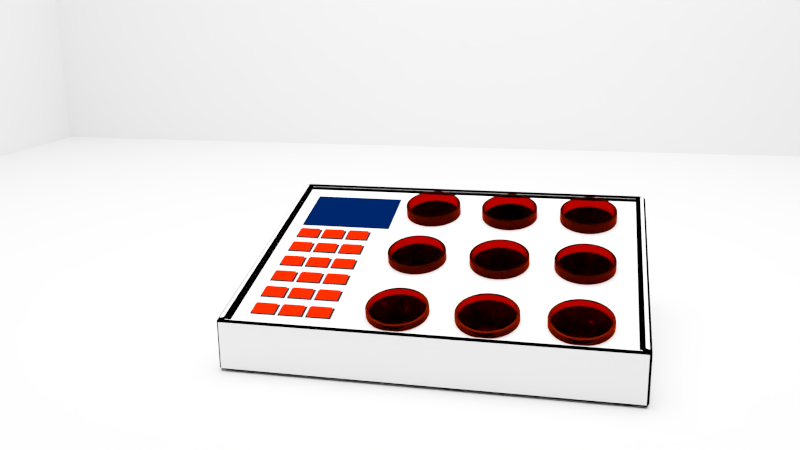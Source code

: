 # Source: DesignMultipleWells_for_COVER.blend  (saved by Blender 2.79.0; exported with 4.5.12 LTS)
import bpy
from mathutils import Matrix  # noqa: F401  (used for matrix-valued properties, if any)

bpy.ops.wm.read_factory_settings(use_empty=True)
scene = bpy.context.scene
scene.name = 'Scene'

# ---- collections
col_collection_1 = bpy.data.collections.new('Collection 1'); scene.collection.children.link(col_collection_1)
col_collection_2 = bpy.data.collections.new('Collection 2'); scene.collection.children.link(col_collection_2)
col_collection_2.hide_render = True
col_collection_2.hide_viewport = True

# ---- materials (node trees are filled in below, after node groups)
mat_material_008 = bpy.data.materials.new('Material.008')
mat_material_008.alpha_threshold = 0.0
mat_material_008.roughness = 0.5
mat_material_005 = bpy.data.materials.new('Material.005')
mat_material_005.alpha_threshold = 0.0
mat_material_005.roughness = 0.5
mat_material_006 = bpy.data.materials.new('Material.006')
mat_material_006.alpha_threshold = 0.0
mat_material_006.roughness = 0.5
mat_material_007 = bpy.data.materials.new('Material.007')
mat_material_007.alpha_threshold = 0.0
mat_material_007.roughness = 0.5
mat_material_004 = bpy.data.materials.new('Material.004')
mat_material_004.alpha_threshold = 0.0
mat_material_004.roughness = 0.5
mat_material_002 = bpy.data.materials.new('Material.002')
mat_material_002.alpha_threshold = 0.0
mat_material_002.roughness = 0.5
mat_material_001 = bpy.data.materials.new('Material.001')
mat_material_001.alpha_threshold = 0.0
mat_material_001.roughness = 0.5
mat_material_003 = bpy.data.materials.new('Material.003')
mat_material_003.alpha_threshold = 0.0
mat_material_003.roughness = 0.5

# ---- material node trees
mat_material_008.use_nodes = True; mat_material_008.node_tree.nodes.clear()
_N = mat_material_008.node_tree.nodes; _L = mat_material_008.node_tree.links
n0 = _N.new('ShaderNodeOutputMaterial'); n0.name = 'Material Output'; n0.location = (300, 300)
n1 = _N.new('ShaderNodeEmission'); n1.name = 'Emission'; n1.location = (10, 300)
n1.inputs[0].default_value = (0.8, 0.8, 0.8, 1.0)
n1.inputs[1].default_value = 21.8
_L.new(n1.outputs[0], n0.inputs[0])
n0.is_active_output = True
mat_material_005.use_nodes = True; mat_material_005.node_tree.nodes.clear()
_N = mat_material_005.node_tree.nodes; _L = mat_material_005.node_tree.links
n0 = _N.new('ShaderNodeOutputMaterial'); n0.name = 'Material Output'; n0.location = (300, 300)
n1 = _N.new('ShaderNodeBsdfDiffuse'); n1.name = 'Diffuse BSDF'; n1.location = (10, 300)
n1.inputs[0].default_value = (0.01739, 0.01739, 0.01739, 1.0)
_L.new(n1.outputs[0], n0.inputs[0])
n0.is_active_output = True
mat_material_006.use_nodes = True; mat_material_006.node_tree.nodes.clear()
_N = mat_material_006.node_tree.nodes; _L = mat_material_006.node_tree.links
n0 = _N.new('ShaderNodeOutputMaterial'); n0.name = 'Material Output'; n0.location = (300, 300)
n1 = _N.new('ShaderNodeEmission'); n1.name = 'Emission'; n1.location = (10, 300)
n1.inputs[0].default_value = (0.8, 0.009224, 0.0, 1.0)
_L.new(n1.outputs[0], n0.inputs[0])
n0.is_active_output = True
mat_material_007.use_nodes = True; mat_material_007.node_tree.nodes.clear()
_N = mat_material_007.node_tree.nodes; _L = mat_material_007.node_tree.links
n0 = _N.new('ShaderNodeOutputMaterial'); n0.name = 'Material Output'; n0.location = (300, 300)
n1 = _N.new('ShaderNodeBsdfDiffuse'); n1.name = 'Diffuse BSDF'; n1.location = (10, 300)
n1.inputs[0].default_value = (0.0, 0.00631, 0.04696, 1.0)
_L.new(n1.outputs[0], n0.inputs[0])
n0.is_active_output = True
mat_material_004.use_nodes = True; mat_material_004.node_tree.nodes.clear()
_N = mat_material_004.node_tree.nodes; _L = mat_material_004.node_tree.links
n0 = _N.new('ShaderNodeOutputMaterial'); n0.name = 'Material Output'; n0.location = (300, 300)
n1 = _N.new('ShaderNodeBsdfGlass'); n1.name = 'Glass BSDF'; n1.location = (10, 300)
n1.distribution = 'BECKMANN'
n1.inputs[0].default_value = (0.4385, 0.02106, 0.0, 1.0)
n1.inputs[2].default_value = 1.45
_L.new(n1.outputs[0], n0.inputs[0])
n0.is_active_output = True
mat_material_002.use_nodes = True; mat_material_002.node_tree.nodes.clear()
_N = mat_material_002.node_tree.nodes; _L = mat_material_002.node_tree.links
n0 = _N.new('ShaderNodeOutputMaterial'); n0.name = 'Material Output'; n0.location = (300, 300)
n1 = _N.new('ShaderNodeEmission'); n1.name = 'Emission'; n1.location = (10, 300)
n1.inputs[1].default_value = 2.3
_L.new(n1.outputs[0], n0.inputs[0])
n0.is_active_output = True
mat_material_001.use_nodes = True; mat_material_001.node_tree.nodes.clear()
_N = mat_material_001.node_tree.nodes; _L = mat_material_001.node_tree.links
n0 = _N.new('ShaderNodeOutputMaterial'); n0.name = 'Material Output'; n0.location = (300, 300)
n1 = _N.new('ShaderNodeBsdfDiffuse'); n1.name = 'Diffuse BSDF'; n1.location = (10, 300)
n1.inputs[0].default_value = (1.0, 1.0, 1.0, 1.0)
_L.new(n1.outputs[0], n0.inputs[0])
n0.is_active_output = True
mat_material_003.use_nodes = True; mat_material_003.node_tree.nodes.clear()
_N = mat_material_003.node_tree.nodes; _L = mat_material_003.node_tree.links
n0 = _N.new('ShaderNodeOutputMaterial'); n0.name = 'Material Output'; n0.location = (300, 300)
n1 = _N.new('ShaderNodeBsdfDiffuse'); n1.name = 'Diffuse BSDF'; n1.location = (10, 300)
n1.inputs[0].default_value = (0.0, 0.0, 0.0, 1.0)
_L.new(n1.outputs[0], n0.inputs[0])
n0.is_active_output = True

# ---- world
world_world = bpy.data.worlds.new('World'); scene.world = world_world
world_world.color = (0.0, 0.0, 0.0)
world_world.use_sun_shadow = False
world_world.sun_shadow_jitter_overblur = 0.0
world_world.cycles.sampling_method = 'MANUAL'

# ---- cameras
cam_camera = bpy.data.cameras.new('Camera')
cam_camera.clip_end = 100.0
cam_camera.lens = 35.0
cam_camera.sensor_width = 32.0
cam_camera.sensor_height = 18.0
cam_camera.ortho_scale = 7.314
cam_camera.dof.focus_distance = 0.0

# ---- meshes
me_sphere = bpy.data.meshes.new('Sphere')
me_sphere.from_pydata([(0.0, 0.5878, 0.809), (0.0, 0.9511, 0.309), (0.0, 0.9511, -0.309), (0.0, 0.5878, -0.809), (0.559, 0.1816, 0.809), (0.9045, 0.2939, 0.309), (0.9045, 0.2939, -0.309), (0.559, 0.1816, -0.809), (0.3455, -0.4755, 0.809), (0.559, -0.7694, 0.309), (0.559, -0.7694, -0.309), (0.3455, -0.4755, -0.809), (-5.139e-08, -1.581e-07, 1.0), (-0.3455, -0.4755, 0.809), (-0.559, -0.7694, 0.309), (-0.559, -0.7694, -0.309), (-0.3455, -0.4755, -0.809), (0.0, -8.742e-08, -1.0), (-0.559, 0.1816, 0.809), (-0.9045, 0.2939, 0.309), (-0.9045, 0.2939, -0.309), (-0.559, 0.1816, -0.809)], [], [(17, 3, 7), (2, 1, 5, 6), (0, 12, 4), (3, 2, 6, 7), (1, 0, 4, 5), (5, 4, 8, 9), (17, 7, 11), (6, 5, 9, 10), (4, 12, 8), (7, 6, 10, 11), (9, 8, 13, 14), (17, 11, 16), (10, 9, 14, 15), (8, 12, 13), (11, 10, 15, 16), (14, 13, 18, 19), (17, 16, 21), (15, 14, 19, 20), (13, 12, 18), (16, 15, 20, 21), (19, 18, 0, 1), (17, 21, 3), (20, 19, 1, 2), (18, 12, 0), (21, 20, 2, 3)])
me_sphere.materials.append(mat_material_008)
me_sphere.use_remesh_preserve_volume = False
me_sphere.use_remesh_preserve_attributes = False
me_sphere.use_mirror_vertex_groups = False
me_sphere.update()
me_cube_003 = bpy.data.meshes.new('Cube.003')
me_cube_003.from_pydata([(-1.0, -1.0, -1.0), (-1.0, -1.0, 1.0), (-1.0, 1.0, -1.0), (-1.0, 1.0, 1.0), (1.0, -1.0, -1.0), (1.0, -1.0, 1.0), (1.0, 1.0, -1.0), (1.0, 1.0, 1.0), (-0.8343, -0.8343, 1.0), (-0.8343, 0.8343, 1.0), (0.8343, 0.8343, 1.0), (0.8343, -0.8343, 1.0), (-0.8343, -0.8343, 1.239), (-0.8343, 0.8343, 1.239), (0.8343, 0.8343, 1.239), (0.8343, -0.8343, 1.239)], [], [(0, 1, 3, 2), (2, 3, 7, 6), (6, 7, 5, 4), (4, 5, 1, 0), (2, 6, 4, 0), (5, 7, 10, 11), (8, 11, 15, 12), (3, 1, 8, 9), (1, 5, 11, 8), (7, 3, 9, 10), (14, 13, 12, 15), (10, 9, 13, 14), (11, 10, 14, 15), (9, 8, 12, 13)])
me_cube_003.polygons.foreach_set('material_index', [0, 0, 0, 0, 0, 0, 1, 0, 0, 0, 1, 1, 1, 1])
me_cube_003.materials.append(mat_material_005)
me_cube_003.materials.append(mat_material_006)
me_cube_003.use_remesh_preserve_volume = False
me_cube_003.use_remesh_preserve_attributes = False
me_cube_003.use_mirror_vertex_groups = False
me_cube_003.update()
me_cube_002 = bpy.data.meshes.new('Cube.002')
me_cube_002.from_pydata([(-1.0, -1.0, -1.0), (-1.0, -1.0, 1.0), (-1.0, 1.0, -1.0), (-1.0, 1.0, 1.0), (1.0, -1.0, -1.0), (1.0, -1.0, 1.0), (1.0, 1.0, -1.0), (1.0, 1.0, 1.0)], [], [(0, 1, 3, 2), (2, 3, 7, 6), (6, 7, 5, 4), (4, 5, 1, 0), (2, 6, 4, 0), (7, 3, 1, 5)])
me_cube_002.materials.append(mat_material_007)
me_cube_002.use_remesh_preserve_volume = False
me_cube_002.use_remesh_preserve_attributes = False
me_cube_002.use_mirror_vertex_groups = False
me_cube_002.update()
me_cylinder = bpy.data.meshes.new('Cylinder')
me_cylinder.from_pydata([(0.0, 1.0, -2.37), (0.0, 1.0, 1.0), (0.1951, 0.9808, -2.37), (0.1951, 0.9808, 1.0), (0.3827, 0.9239, -2.37), (0.3827, 0.9239, 1.0), (0.5556, 0.8315, -2.37), (0.5556, 0.8315, 1.0), (0.7071, 0.7071, -2.37), (0.7071, 0.7071, 1.0), (0.8315, 0.5556, -2.37), (0.8315, 0.5556, 1.0), (0.9239, 0.3827, -2.37), (0.9239, 0.3827, 1.0), (0.9808, 0.1951, -2.37), (0.9808, 0.1951, 1.0), (1.0, 7.55e-08, -2.37), (1.0, 7.55e-08, 1.0), (0.9808, -0.1951, -2.37), (0.9808, -0.1951, 1.0), (0.9239, -0.3827, -2.37), (0.9239, -0.3827, 1.0), (0.8315, -0.5556, -2.37), (0.8315, -0.5556, 1.0), (0.7071, -0.7071, -2.37), (0.7071, -0.7071, 1.0), (0.5556, -0.8315, -2.37), (0.5556, -0.8315, 1.0), (0.3827, -0.9239, -2.37), (0.3827, -0.9239, 1.0), (0.1951, -0.9808, -2.37), (0.1951, -0.9808, 1.0), (-3.258e-07, -1.0, -2.37), (-3.258e-07, -1.0, 1.0), (-0.1951, -0.9808, -2.37), (-0.1951, -0.9808, 1.0), (-0.3827, -0.9239, -2.37), (-0.3827, -0.9239, 1.0), (-0.5556, -0.8315, -2.37), (-0.5556, -0.8315, 1.0), (-0.7071, -0.7071, -2.37), (-0.7071, -0.7071, 1.0), (-0.8315, -0.5556, -2.37), (-0.8315, -0.5556, 1.0), (-0.9239, -0.3827, -2.37), (-0.9239, -0.3827, 1.0), (-0.9808, -0.1951, -2.37), (-0.9808, -0.1951, 1.0), (-1.0, 9.656e-07, -2.37), (-1.0, 9.656e-07, 1.0), (-0.9808, 0.1951, -2.37), (-0.9808, 0.1951, 1.0), (-0.9239, 0.3827, -2.37), (-0.9239, 0.3827, 1.0), (-0.8315, 0.5556, -2.37), (-0.8315, 0.5556, 1.0), (-0.7071, 0.7071, -2.37), (-0.7071, 0.7071, 1.0), (-0.5556, 0.8315, -2.37), (-0.5556, 0.8315, 1.0), (-0.3827, 0.9239, -2.37), (-0.3827, 0.9239, 1.0), (-0.1951, 0.9808, -2.37), (-0.1951, 0.9808, 1.0), (0.1785, 0.8972, 1.0), (1.011e-08, 0.9148, 1.0), (0.3501, 0.8452, 1.0), (0.5082, 0.7606, 1.0), (0.6469, 0.6469, 1.0), (0.7606, 0.5082, 1.0), (0.8452, 0.3501, 1.0), (0.8972, 0.1785, 1.0), (0.9148, 9.334e-08, 1.0), (0.8972, -0.1785, 1.0), (0.8452, -0.3501, 1.0), (0.7606, -0.5082, 1.0), (0.6469, -0.6469, 1.0), (0.5082, -0.7606, 1.0), (0.3501, -0.8452, 1.0), (0.1785, -0.8972, 1.0), (-2.88e-07, -0.9148, 1.0), (-0.1785, -0.8972, 1.0), (-0.3501, -0.8452, 1.0), (-0.5082, -0.7606, 1.0), (-0.6469, -0.6469, 1.0), (-0.7606, -0.5082, 1.0), (-0.8452, -0.3501, 1.0), (-0.8972, -0.1785, 1.0), (-0.9148, 9.076e-07, 1.0), (-0.8972, 0.1785, 1.0), (-0.8452, 0.3501, 1.0), (-0.7606, 0.5083, 1.0), (-0.6469, 0.6469, 1.0), (-0.5082, 0.7606, 1.0), (-0.3501, 0.8452, 1.0), (-0.1785, 0.8972, 1.0), (0.1785, 0.8972, -2.262), (1.011e-08, 0.9148, -2.262), (0.3501, 0.8452, -2.262), (0.5082, 0.7606, -2.262), (0.6469, 0.6469, -2.262), (0.7606, 0.5082, -2.262), (0.8452, 0.3501, -2.262), (0.8972, 0.1785, -2.262), (0.9148, 6.354e-08, -2.262), (0.8972, -0.1785, -2.262), (0.8452, -0.3501, -2.262), (0.7606, -0.5082, -2.262), (0.6469, -0.6469, -2.262), (0.5082, -0.7606, -2.262), (0.3501, -0.8452, -2.262), (0.1785, -0.8972, -2.262), (-2.88e-07, -0.9148, -2.262), (-0.1785, -0.8972, -2.262), (-0.3501, -0.8452, -2.262), (-0.5082, -0.7606, -2.262), (-0.6469, -0.6469, -2.262), (-0.7606, -0.5082, -2.262), (-0.8452, -0.3501, -2.262), (-0.8972, -0.1785, -2.262), (-0.9148, 8.778e-07, -2.262), (-0.8972, 0.1785, -2.262), (-0.8452, 0.3501, -2.262), (-0.7606, 0.5083, -2.262), (-0.6469, 0.6469, -2.262), (-0.5082, 0.7606, -2.262), (-0.3501, 0.8452, -2.262), (-0.1785, 0.8972, -2.262)], [], [(0, 1, 3, 2), (2, 3, 5, 4), (4, 5, 7, 6), (6, 7, 9, 8), (8, 9, 11, 10), (10, 11, 13, 12), (12, 13, 15, 14), (14, 15, 17, 16), (16, 17, 19, 18), (18, 19, 21, 20), (20, 21, 23, 22), (22, 23, 25, 24), (24, 25, 27, 26), (26, 27, 29, 28), (28, 29, 31, 30), (30, 31, 33, 32), (32, 33, 35, 34), (34, 35, 37, 36), (36, 37, 39, 38), (38, 39, 41, 40), (40, 41, 43, 42), (42, 43, 45, 44), (44, 45, 47, 46), (46, 47, 49, 48), (48, 49, 51, 50), (50, 51, 53, 52), (52, 53, 55, 54), (54, 55, 57, 56), (56, 57, 59, 58), (58, 59, 61, 60), (21, 19, 73, 74), (60, 61, 63, 62), (62, 63, 1, 0), (0, 2, 4, 6, 8, 10, 12, 14, 16, 18, 20, 22, 24, 26, 28, 30, 32, 34, 36, 38, 40, 42, 44, 46, 48, 50, 52, 54, 56, 58, 60, 62), (64, 65, 97, 96), (39, 37, 82, 83), (57, 55, 91, 92), (13, 11, 69, 70), (31, 29, 78, 79), (49, 47, 87, 88), (5, 3, 64, 66), (23, 21, 74, 75), (41, 39, 83, 84), (59, 57, 92, 93), (15, 13, 70, 71), (33, 31, 79, 80), (51, 49, 88, 89), (7, 5, 66, 67), (25, 23, 75, 76), (43, 41, 84, 85), (61, 59, 93, 94), (17, 15, 71, 72), (35, 33, 80, 81), (53, 51, 89, 90), (9, 7, 67, 68), (27, 25, 76, 77), (45, 43, 85, 86), (63, 61, 94, 95), (19, 17, 72, 73), (37, 35, 81, 82), (55, 53, 90, 91), (11, 9, 68, 69), (29, 27, 77, 78), (47, 45, 86, 87), (3, 1, 65, 64), (1, 63, 95, 65), (96, 97, 127, 126, 125, 124, 123, 122, 121, 120, 119, 118, 117, 116, 115, 114, 113, 112, 111, 110, 109, 108, 107, 106, 105, 104, 103, 102, 101, 100, 99, 98), (92, 91, 123, 124), (79, 78, 110, 111), (66, 64, 96, 98), (93, 92, 124, 125), (80, 79, 111, 112), (67, 66, 98, 99), (94, 93, 125, 126), (81, 80, 112, 113), (68, 67, 99, 100), (95, 94, 126, 127), (82, 81, 113, 114), (69, 68, 100, 101), (65, 95, 127, 97), (83, 82, 114, 115), (70, 69, 101, 102), (84, 83, 115, 116), (71, 70, 102, 103), (85, 84, 116, 117), (72, 71, 103, 104), (86, 85, 117, 118), (73, 72, 104, 105), (87, 86, 118, 119), (74, 73, 105, 106), (88, 87, 119, 120), (75, 74, 106, 107), (89, 88, 120, 121), (76, 75, 107, 108), (90, 89, 121, 122), (77, 76, 108, 109), (91, 90, 122, 123), (78, 77, 109, 110)])
me_cylinder.materials.append(mat_material_004)
me_cylinder.use_remesh_preserve_volume = False
me_cylinder.use_remesh_preserve_attributes = False
me_cylinder.use_mirror_vertex_groups = False
me_cylinder.update()
me_plane_001 = bpy.data.meshes.new('Plane.001')
me_plane_001.from_pydata([(-1.0, -1.0, 0.0), (1.0, -1.0, 0.0), (-1.0, 1.0, 0.0), (1.0, 1.0, 0.0)], [], [(0, 1, 3, 2)])
me_plane_001.materials.append(mat_material_002)
me_plane_001.use_remesh_preserve_volume = False
me_plane_001.use_remesh_preserve_attributes = False
me_plane_001.use_mirror_vertex_groups = False
me_plane_001.update()
me_cube_001 = bpy.data.meshes.new('Cube.001')
me_cube_001.from_pydata([(-1.0, -1.0, -1.0), (-1.0, -1.0, -0.6238), (-1.0, 1.0, -1.0), (-1.0, 1.0, -0.1021), (1.898, -1.0, -1.0), (1.898, -1.0, -0.6238), (1.898, 1.0, -1.0), (1.898, 1.0, -0.1021), (-0.9415, -0.9597, -0.6238), (-0.9415, 0.9597, -0.1021), (1.84, 0.9597, -0.1021), (1.84, -0.9597, -0.6238), (-0.9415, -0.9597, -0.6616), (-0.9415, 0.9597, -0.14), (1.84, 0.9597, -0.14), (1.84, -0.9597, -0.6616)], [], [(0, 1, 3, 2), (2, 3, 7, 6), (6, 7, 5, 4), (4, 5, 1, 0), (2, 6, 4, 0), (5, 7, 10, 11), (9, 8, 12, 13), (3, 1, 8, 9), (1, 5, 11, 8), (7, 3, 9, 10), (8, 11, 15, 12), (10, 9, 13, 14), (11, 10, 14, 15), (12, 15, 14, 13)])
me_cube_001.materials.append(mat_material_001)
me_cube_001.materials.append(mat_material_003)
me_cube_001.use_remesh_preserve_volume = False
me_cube_001.use_remesh_preserve_attributes = False
me_cube_001.use_mirror_vertex_groups = False
me_cube_001.update()
me_plane = bpy.data.meshes.new('Plane')
me_plane.from_pydata([(-1.0, -1.0, 0.0), (1.0, -1.0, 0.0), (-1.0, 1.0, 0.0), (1.0, 1.0, 0.0), (-1.0, -1.0, 1.367), (-1.0, 1.0, 1.367), (1.0, 1.0, 1.367)], [], [(0, 1, 3, 2), (2, 3, 6, 5), (0, 2, 5, 4)])
me_plane.use_remesh_preserve_volume = False
me_plane.use_remesh_preserve_attributes = False
me_plane.use_mirror_vertex_groups = False
me_plane.update()
me_cylinder_001 = bpy.data.meshes.new('Cylinder.001')
me_cylinder_001.from_pydata([(0.0, 1.0, -1.0), (0.0, 1.0, 1.0), (0.1951, 0.9808, -1.0), (0.1951, 0.9808, 1.0), (0.3827, 0.9239, -1.0), (0.3827, 0.9239, 1.0), (0.5556, 0.8315, -1.0), (0.5556, 0.8315, 1.0), (0.7071, 0.7071, -1.0), (0.7071, 0.7071, 1.0), (0.8315, 0.5556, -1.0), (0.8315, 0.5556, 1.0), (0.9239, 0.3827, -1.0), (0.9239, 0.3827, 1.0), (0.9808, 0.1951, -1.0), (0.9808, 0.1951, 1.0), (1.0, 7.55e-08, -1.0), (1.0, 7.55e-08, 1.0), (0.9808, -0.1951, -1.0), (0.9808, -0.1951, 1.0), (0.9239, -0.3827, -1.0), (0.9239, -0.3827, 1.0), (0.8315, -0.5556, -1.0), (0.8315, -0.5556, 1.0), (0.7071, -0.7071, -1.0), (0.7071, -0.7071, 1.0), (0.5556, -0.8315, -1.0), (0.5556, -0.8315, 1.0), (0.3827, -0.9239, -1.0), (0.3827, -0.9239, 1.0), (0.1951, -0.9808, -1.0), (0.1951, -0.9808, 1.0), (-3.258e-07, -1.0, -1.0), (-3.258e-07, -1.0, 1.0), (-0.1951, -0.9808, -1.0), (-0.1951, -0.9808, 1.0), (-0.3827, -0.9239, -1.0), (-0.3827, -0.9239, 1.0), (-0.5556, -0.8315, -1.0), (-0.5556, -0.8315, 1.0), (-0.7071, -0.7071, -1.0), (-0.7071, -0.7071, 1.0), (-0.8315, -0.5556, -1.0), (-0.8315, -0.5556, 1.0), (-0.9239, -0.3827, -1.0), (-0.9239, -0.3827, 1.0), (-0.9808, -0.1951, -1.0), (-0.9808, -0.1951, 1.0), (-1.0, 9.656e-07, -1.0), (-1.0, 9.656e-07, 1.0), (-0.9808, 0.1951, -1.0), (-0.9808, 0.1951, 1.0), (-0.9239, 0.3827, -1.0), (-0.9239, 0.3827, 1.0), (-0.8315, 0.5556, -1.0), (-0.8315, 0.5556, 1.0), (-0.7071, 0.7071, -1.0), (-0.7071, 0.7071, 1.0), (-0.5556, 0.8315, -1.0), (-0.5556, 0.8315, 1.0), (-0.3827, 0.9239, -1.0), (-0.3827, 0.9239, 1.0), (-0.1951, 0.9808, -1.0), (-0.1951, 0.9808, 1.0), (0.1785, 0.8972, 1.0), (1.011e-08, 0.9148, 1.0), (0.3501, 0.8452, 1.0), (0.5082, 0.7606, 1.0), (0.6469, 0.6469, 1.0), (0.7606, 0.5082, 1.0), (0.8452, 0.3501, 1.0), (0.8972, 0.1785, 1.0), (0.9148, 9.334e-08, 1.0), (0.8972, -0.1785, 1.0), (0.8452, -0.3501, 1.0), (0.7606, -0.5082, 1.0), (0.6469, -0.6469, 1.0), (0.5082, -0.7606, 1.0), (0.3501, -0.8452, 1.0), (0.1785, -0.8972, 1.0), (-2.88e-07, -0.9148, 1.0), (-0.1785, -0.8972, 1.0), (-0.3501, -0.8452, 1.0), (-0.5082, -0.7606, 1.0), (-0.6469, -0.6469, 1.0), (-0.7606, -0.5082, 1.0), (-0.8452, -0.3501, 1.0), (-0.8972, -0.1785, 1.0), (-0.9148, 9.076e-07, 1.0), (-0.8972, 0.1785, 1.0), (-0.8452, 0.3501, 1.0), (-0.7606, 0.5083, 1.0), (-0.6469, 0.6469, 1.0), (-0.5082, 0.7606, 1.0), (-0.3501, 0.8452, 1.0), (-0.1785, 0.8972, 1.0), (0.1785, 1.586, 1.416), (1.011e-08, 1.604, 1.416), (0.3501, 1.534, 1.416), (0.5082, 1.449, 1.416), (0.6469, 1.336, 1.416), (0.7606, 1.197, 1.416), (0.8452, 1.039, 1.416), (0.8972, 0.8672, 1.416), (0.9148, 0.6887, 1.416), (0.8972, 0.5102, 1.416), (0.8452, 0.3386, 1.416), (0.7606, 0.1805, 1.416), (0.6469, 0.04184, 1.416), (0.5082, -0.07193, 1.416), (0.3501, -0.1565, 1.416), (0.1785, -0.2085, 1.416), (-2.88e-07, -0.2261, 1.416), (-0.1785, -0.2085, 1.416), (-0.3501, -0.1565, 1.416), (-0.5082, -0.07193, 1.416), (-0.6469, 0.04184, 1.416), (-0.7606, 0.1805, 1.416), (-0.8452, 0.3386, 1.416), (-0.8972, 0.5102, 1.416), (-0.9148, 0.6887, 1.416), (-0.8972, 0.8672, 1.416), (-0.8452, 1.039, 1.416), (-0.7606, 1.197, 1.416), (-0.6469, 1.336, 1.416), (-0.5082, 1.449, 1.416), (-0.3501, 1.534, 1.416), (-0.1785, 1.586, 1.416)], [], [(0, 1, 3, 2), (2, 3, 5, 4), (4, 5, 7, 6), (6, 7, 9, 8), (8, 9, 11, 10), (10, 11, 13, 12), (12, 13, 15, 14), (14, 15, 17, 16), (16, 17, 19, 18), (18, 19, 21, 20), (20, 21, 23, 22), (22, 23, 25, 24), (24, 25, 27, 26), (26, 27, 29, 28), (28, 29, 31, 30), (30, 31, 33, 32), (32, 33, 35, 34), (34, 35, 37, 36), (36, 37, 39, 38), (38, 39, 41, 40), (40, 41, 43, 42), (42, 43, 45, 44), (44, 45, 47, 46), (46, 47, 49, 48), (48, 49, 51, 50), (50, 51, 53, 52), (52, 53, 55, 54), (54, 55, 57, 56), (56, 57, 59, 58), (58, 59, 61, 60), (21, 19, 73, 74), (60, 61, 63, 62), (62, 63, 1, 0), (0, 2, 4, 6, 8, 10, 12, 14, 16, 18, 20, 22, 24, 26, 28, 30, 32, 34, 36, 38, 40, 42, 44, 46, 48, 50, 52, 54, 56, 58, 60, 62), (64, 65, 97, 96), (39, 37, 82, 83), (57, 55, 91, 92), (13, 11, 69, 70), (31, 29, 78, 79), (49, 47, 87, 88), (5, 3, 64, 66), (23, 21, 74, 75), (41, 39, 83, 84), (59, 57, 92, 93), (15, 13, 70, 71), (33, 31, 79, 80), (51, 49, 88, 89), (7, 5, 66, 67), (25, 23, 75, 76), (43, 41, 84, 85), (61, 59, 93, 94), (17, 15, 71, 72), (35, 33, 80, 81), (53, 51, 89, 90), (9, 7, 67, 68), (27, 25, 76, 77), (45, 43, 85, 86), (63, 61, 94, 95), (19, 17, 72, 73), (37, 35, 81, 82), (55, 53, 90, 91), (11, 9, 68, 69), (29, 27, 77, 78), (47, 45, 86, 87), (3, 1, 65, 64), (1, 63, 95, 65), (96, 97, 127, 126, 125, 124, 123, 122, 121, 120, 119, 118, 117, 116, 115, 114, 113, 112, 111, 110, 109, 108, 107, 106, 105, 104, 103, 102, 101, 100, 99, 98), (92, 91, 123, 124), (79, 78, 110, 111), (66, 64, 96, 98), (93, 92, 124, 125), (80, 79, 111, 112), (67, 66, 98, 99), (94, 93, 125, 126), (81, 80, 112, 113), (68, 67, 99, 100), (95, 94, 126, 127), (82, 81, 113, 114), (69, 68, 100, 101), (65, 95, 127, 97), (83, 82, 114, 115), (70, 69, 101, 102), (84, 83, 115, 116), (71, 70, 102, 103), (85, 84, 116, 117), (72, 71, 103, 104), (86, 85, 117, 118), (73, 72, 104, 105), (87, 86, 118, 119), (74, 73, 105, 106), (88, 87, 119, 120), (75, 74, 106, 107), (89, 88, 120, 121), (76, 75, 107, 108), (90, 89, 121, 122), (77, 76, 108, 109), (91, 90, 122, 123), (78, 77, 109, 110)])
me_cylinder_001.use_remesh_preserve_volume = False
me_cylinder_001.use_remesh_preserve_attributes = False
me_cylinder_001.use_mirror_vertex_groups = False
me_cylinder_001.update()

# ---- objects
ob_sphere = bpy.data.objects.new('Sphere', me_sphere)
ob_cube_002 = bpy.data.objects.new('Cube.002', me_cube_003)
ob_cube_001 = bpy.data.objects.new('Cube.001', me_cube_002)
ob_cylinder = bpy.data.objects.new('Cylinder', me_cylinder)
ob_plane_001 = bpy.data.objects.new('Plane.001', me_plane_001)
ob_cube = bpy.data.objects.new('Cube', me_cube_001)
ob_plane = bpy.data.objects.new('Plane', me_plane)
ob_camera = bpy.data.objects.new('Camera', cam_camera)
ob_cylinder_001 = bpy.data.objects.new('Cylinder.001', me_cylinder_001)

# ---- transforms, parenting, visibility, modifiers, constraints
ob_sphere.location = (-0.07409, -0.6043, 0.116)
ob_sphere.scale = (0.04323, 0.04323, 0.04323)
ob_sphere.lineart.crease_threshold = 0.0
_m = ob_sphere.modifiers.new('Array', 'ARRAY')
_m.count = 10
_m.constant_offset_displace = (0.0, 0.0, 0.0)
_m.relative_offset_displace = (2.7, 0.0, 0.0)
_m = ob_sphere.modifiers.new('Array.001', 'ARRAY')
_m.count = 9
_m.constant_offset_displace = (0.0, 0.0, 0.0)
_m.relative_offset_displace = (0.0, 2.5, 0.0)
ob_cube_002.location = (-0.7207, 0.2398, 0.6139)
ob_cube_002.rotation_euler = (0.2677, -0.0, 0.0)
ob_cube_002.scale = (0.09178, 0.06104, 0.06602)
ob_cube_002.lineart.crease_threshold = 0.0
_m = ob_cube_002.modifiers.new('Array', 'ARRAY')
_m.count = 3
_m.constant_offset_displace = (0.0, 0.0, 0.0)
_m.relative_offset_displace = (1.1, 0.0, 0.0)
_m = ob_cube_002.modifiers.new('Array.001', 'ARRAY')
_m.count = 6
_m.constant_offset_displace = (0.0, 0.0, 0.0)
_m.relative_offset_displace = (0.0, -1.7, 0.0)
ob_cube_001.location = (-0.4576, 0.6508, 0.5257)
ob_cube_001.rotation_euler = (0.2677, -0.0, 0.0)
ob_cube_001.scale = (0.3608, 0.2399, 0.2595)
ob_cube_001.lineart.crease_threshold = 0.0
ob_cylinder.location = (0.2187, 0.6338, 0.7748)
ob_cylinder.rotation_euler = (0.2869, -0.0, 0.0)
ob_cylinder.scale = (0.221, 0.221, 0.08888)
ob_cylinder.lineart.crease_threshold = 0.0
_m = ob_cylinder.modifiers.new('Array', 'ARRAY')
_m.count = 3
_m.constant_offset_displace = (0.0, 0.0, 0.0)
_m.relative_offset_displace = (1.4, 0.0, 0.0)
_m = ob_cylinder.modifiers.new('Array.001', 'ARRAY')
_m.count = 3
_m.constant_offset_displace = (0.0, 0.0, 0.0)
_m.relative_offset_displace = (0.0, -1.57, 0.0)
ob_plane_001.location = (0.9404, 0.0, 9.583)
ob_plane_001.scale = (6.298, 6.298, 6.298)
ob_plane_001.lineart.crease_threshold = 0.0
ob_cube.location = (0.0, 0.0, 1.009)
ob_cube.lineart.crease_threshold = 0.0
_m = ob_cube.modifiers.new('Bevel', 'BEVEL')
_m.segments = 4
_m.limit_method = 'NONE'
_m.profile = 0.3252
_m.material = 24
_m.spread = 0.0
_m = ob_cube.modifiers.new('Boolean', 'BOOLEAN')
_m.object = ob_cylinder_001
_m.solver = 'FAST'
ob_plane.location = (0.0, 0.0, 0.0)
ob_plane.scale = (7.952, 7.952, 7.952)
ob_plane.lineart.crease_threshold = 0.0
ob_camera.location = (1.526, -6.195, 2.574)
ob_camera.rotation_euler = (1.305, 0.01341, 0.2258)
ob_camera.lock_rotations_4d = False
ob_camera.empty_display_type = 'ARROWS'
ob_camera.color = (0.0, 0.0, 0.0, 0.0)
ob_camera.display_type = 'WIRE'
ob_camera.lineart.crease_threshold = 0.0
ob_cylinder_001.location = (0.2187, 0.6405, 0.7521)
ob_cylinder_001.rotation_euler = (0.2869, -0.0, 0.0)
ob_cylinder_001.scale = (0.221, 0.221, 0.221)
ob_cylinder_001.lineart.crease_threshold = 0.0
_m = ob_cylinder_001.modifiers.new('Array', 'ARRAY')
_m.count = 3
_m.constant_offset_displace = (0.0, 0.0, 0.0)
_m.relative_offset_displace = (1.4, 0.0, 0.0)
_m = ob_cylinder_001.modifiers.new('Array.001', 'ARRAY')
_m.count = 3
_m.constant_offset_displace = (0.0, 0.0, 0.0)
_m.relative_offset_displace = (0.0, -1.2, 0.0)

# ---- collection membership
col_collection_1.objects.link(ob_sphere)
col_collection_1.objects.link(ob_cube_002)
col_collection_1.objects.link(ob_cube_001)
col_collection_1.objects.link(ob_cylinder)
col_collection_1.objects.link(ob_plane_001)
col_collection_1.objects.link(ob_cube)
col_collection_1.objects.link(ob_plane)
col_collection_1.objects.link(ob_camera)
col_collection_2.objects.link(ob_cylinder_001)

# ---- scene / render settings (as saved in the file)
scene.camera = ob_camera
scene.frame_start = 1; scene.frame_end = 250; scene.frame_set(1)
scene.render.engine = 'CYCLES'
scene.render.dither_intensity = 0.0
scene.cycles.samples = 128
scene.cycles.sampling_pattern = 'TABULATED_SOBOL'
scene.cycles.light_sampling_threshold = 0.0
scene.cycles.use_adaptive_sampling = False
scene.cycles.use_light_tree = False
scene.cycles.blur_glossy = 0.0
scene.cycles.sample_clamp_indirect = 1.0
scene.view_settings.view_transform = 'Standard'
scene.view_settings.use_curve_mapping = True
scene.view_settings.curve_mapping.use_clip = True
scene.view_settings.curve_mapping.clip_max_x = 1.0
scene.view_settings.curve_mapping.clip_max_y = 1.0
scene.view_settings.curve_mapping.extend = 'EXTRAPOLATED'
scene.view_settings.curve_mapping.white_level = (1.0, 1.0, 1.0)
_c = scene.view_settings.curve_mapping.curves[0]
while len(_c.points) > 2: _c.points.remove(_c.points[-1])
_c.points[0].location = (0.0, 0.0); _c.points[0].handle_type = 'AUTO'
_c.points[1].location = (1.0, 1.0); _c.points[1].handle_type = 'AUTO'
_c = scene.view_settings.curve_mapping.curves[1]
while len(_c.points) > 2: _c.points.remove(_c.points[-1])
_c.points[0].location = (0.0, 0.0); _c.points[0].handle_type = 'AUTO'
_c.points[1].location = (1.0, 1.0); _c.points[1].handle_type = 'AUTO'
_c = scene.view_settings.curve_mapping.curves[2]
while len(_c.points) > 2: _c.points.remove(_c.points[-1])
_c.points[0].location = (0.0, 0.0); _c.points[0].handle_type = 'AUTO'
_c.points[1].location = (1.0, 1.0); _c.points[1].handle_type = 'AUTO'
_c = scene.view_settings.curve_mapping.curves[3]
while len(_c.points) > 2: _c.points.remove(_c.points[-1])
_c.points[0].location = (0.0, 0.0); _c.points[0].handle_type = 'AUTO'
_c.points[1].location = (0.5625, 0.93125); _c.points[1].handle_type = 'AUTO'
_p = _c.points.new(1.0, 1.0); _p.handle_type = 'AUTO'
scene.view_settings.curve_mapping.update()
bpy.context.view_layer.update()
